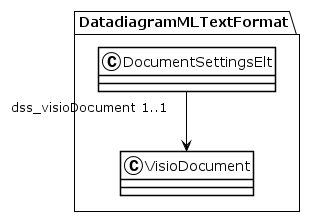

The diagram above was rendered by PlantUML. Its source (embedded in the PNG):
@startuml
!theme plain
package DatadiagramMLTextFormat {
class DocumentSettingsElt {
}
DocumentSettingsElt "dss_visioDocument 1..1" --> VisioDocument
class VisioDocument {
}
}
@enduml